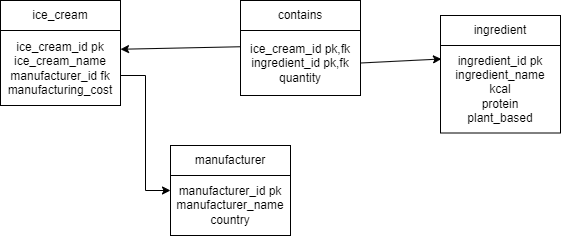

The diagram above was exported from draw.io. Its source (the exported page's mxGraphModel, read from the mxfile embedded in the PNG):
<mxGraphModel dx="1216" dy="1118" grid="1" gridSize="10" guides="1" tooltips="1" connect="1" arrows="1" fold="1" page="1" pageScale="1" pageWidth="827" pageHeight="1169" math="0" shadow="0">
  <root>
    <mxCell id="0" />
    <mxCell id="1" parent="0" />
    <mxCell id="yGWvS6LHjx09UY7tCvuO-1" value="ice_cream" style="rounded=0;whiteSpace=wrap;html=1;" vertex="1" parent="1">
      <mxGeometry x="80" y="305" width="120" height="30" as="geometry" />
    </mxCell>
    <mxCell id="yGWvS6LHjx09UY7tCvuO-3" value="" style="endArrow=classic;html=1;rounded=0;exitX=0;exitY=0.25;exitDx=0;exitDy=0;entryX=1;entryY=0.25;entryDx=0;entryDy=0;" edge="1" parent="1" source="yGWvS6LHjx09UY7tCvuO-10" target="yGWvS6LHjx09UY7tCvuO-8">
      <mxGeometry width="50" height="50" relative="1" as="geometry">
        <mxPoint x="260" y="300" as="sourcePoint" />
        <mxPoint x="210" y="350" as="targetPoint" />
      </mxGeometry>
    </mxCell>
    <mxCell id="yGWvS6LHjx09UY7tCvuO-4" value="contains" style="rounded=0;whiteSpace=wrap;html=1;" vertex="1" parent="1">
      <mxGeometry x="320" y="305" width="120" height="30" as="geometry" />
    </mxCell>
    <mxCell id="yGWvS6LHjx09UY7tCvuO-5" value="ingredient" style="rounded=0;whiteSpace=wrap;html=1;" vertex="1" parent="1">
      <mxGeometry x="520" y="320" width="120" height="30" as="geometry" />
    </mxCell>
    <mxCell id="yGWvS6LHjx09UY7tCvuO-7" value="manufacturer" style="rounded=0;whiteSpace=wrap;html=1;" vertex="1" parent="1">
      <mxGeometry x="250" y="450" width="120" height="30" as="geometry" />
    </mxCell>
    <mxCell id="yGWvS6LHjx09UY7tCvuO-16" style="edgeStyle=orthogonalEdgeStyle;rounded=0;orthogonalLoop=1;jettySize=auto;html=1;exitX=1;exitY=0.5;exitDx=0;exitDy=0;entryX=0;entryY=0.25;entryDx=0;entryDy=0;" edge="1" parent="1" source="yGWvS6LHjx09UY7tCvuO-8" target="yGWvS6LHjx09UY7tCvuO-14">
      <mxGeometry relative="1" as="geometry">
        <Array as="points">
          <mxPoint x="200" y="380" />
          <mxPoint x="225" y="380" />
          <mxPoint x="225" y="495" />
        </Array>
      </mxGeometry>
    </mxCell>
    <mxCell id="yGWvS6LHjx09UY7tCvuO-8" value="ice_cream_id pk&lt;br&gt;ice_cream_name&lt;br&gt;manufacturer_id fk&lt;br&gt;manufacturing_cost" style="rounded=0;whiteSpace=wrap;html=1;" vertex="1" parent="1">
      <mxGeometry x="80" y="335" width="120" height="75" as="geometry" />
    </mxCell>
    <mxCell id="yGWvS6LHjx09UY7tCvuO-10" value="ice_cream_id pk,fk&lt;br&gt;ingredient_id pk,fk&lt;br&gt;quantity" style="rounded=0;whiteSpace=wrap;html=1;" vertex="1" parent="1">
      <mxGeometry x="320" y="335" width="120" height="65" as="geometry" />
    </mxCell>
    <mxCell id="yGWvS6LHjx09UY7tCvuO-11" style="edgeStyle=orthogonalEdgeStyle;rounded=0;orthogonalLoop=1;jettySize=auto;html=1;exitX=0.5;exitY=1;exitDx=0;exitDy=0;" edge="1" parent="1" source="yGWvS6LHjx09UY7tCvuO-10" target="yGWvS6LHjx09UY7tCvuO-10">
      <mxGeometry relative="1" as="geometry" />
    </mxCell>
    <mxCell id="yGWvS6LHjx09UY7tCvuO-12" value="ingredient_id pk&lt;br&gt;ingredient_name&lt;br&gt;kcal&lt;br&gt;protein&lt;br&gt;plant_based" style="rounded=0;whiteSpace=wrap;html=1;" vertex="1" parent="1">
      <mxGeometry x="520" y="350" width="120" height="87.5" as="geometry" />
    </mxCell>
    <mxCell id="yGWvS6LHjx09UY7tCvuO-13" value="" style="endArrow=classic;html=1;rounded=0;exitX=1;exitY=0.5;exitDx=0;exitDy=0;entryX=0.008;entryY=0.154;entryDx=0;entryDy=0;entryPerimeter=0;" edge="1" parent="1" source="yGWvS6LHjx09UY7tCvuO-10" target="yGWvS6LHjx09UY7tCvuO-12">
      <mxGeometry width="50" height="50" relative="1" as="geometry">
        <mxPoint x="430" y="400" as="sourcePoint" />
        <mxPoint x="550" y="360" as="targetPoint" />
      </mxGeometry>
    </mxCell>
    <mxCell id="yGWvS6LHjx09UY7tCvuO-14" value="manufacturer_id pk&lt;br&gt;manufacturer_name&lt;br&gt;country" style="rounded=0;whiteSpace=wrap;html=1;" vertex="1" parent="1">
      <mxGeometry x="250" y="480" width="120" height="60" as="geometry" />
    </mxCell>
  </root>
</mxGraphModel>